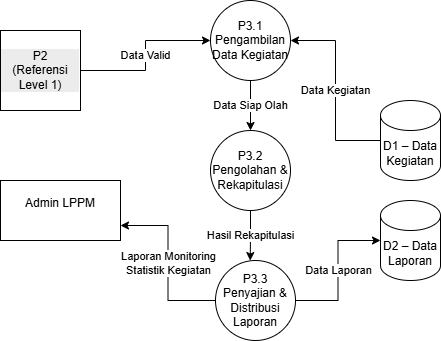

The diagram above was exported from draw.io. Its source (the exported page's mxGraphModel, read from the mxfile embedded in the PNG):
<mxGraphModel dx="872" dy="439" grid="1" gridSize="10" guides="1" tooltips="1" connect="1" arrows="1" fold="1" page="1" pageScale="1" pageWidth="850" pageHeight="1100" math="0" shadow="0">
  <root>
    <mxCell id="0" />
    <mxCell id="1" parent="0" />
    <mxCell id="EicwPwIi60akPDQzSB_u-1" parent="1" style="rounded=0;whiteSpace=wrap;html=1;" value="&#10;Admin LPPM&#10;&#10;" vertex="1">
      <mxGeometry height="60" width="120" x="130" y="210" as="geometry" />
    </mxCell>
    <mxCell id="5OpFzVB4OzVHDe2WzYcz-2" edge="1" parent="1" source="EicwPwIi60akPDQzSB_u-2" style="edgeStyle=orthogonalEdgeStyle;rounded=0;orthogonalLoop=1;jettySize=auto;html=1;entryX=0.5;entryY=0;entryDx=0;entryDy=0;" target="EicwPwIi60akPDQzSB_u-3" value="Data Siap Olah">
      <mxGeometry relative="1" as="geometry" />
    </mxCell>
    <mxCell id="EicwPwIi60akPDQzSB_u-2" parent="1" style="ellipse;whiteSpace=wrap;html=1;aspect=fixed;" value="P3.1&#10;Pengambilan Data Kegiatan" vertex="1">
      <mxGeometry height="80" width="80" x="340" y="30" as="geometry" />
    </mxCell>
    <mxCell id="EicwPwIi60akPDQzSB_u-3" parent="1" style="ellipse;whiteSpace=wrap;html=1;aspect=fixed;" value="P3.2&#10;Pengolahan &amp; Rekapitulasi" vertex="1">
      <mxGeometry height="80" width="80" x="340" y="160" as="geometry" />
    </mxCell>
    <mxCell id="5OpFzVB4OzVHDe2WzYcz-5" edge="1" parent="1" source="EicwPwIi60akPDQzSB_u-4" style="edgeStyle=orthogonalEdgeStyle;rounded=0;orthogonalLoop=1;jettySize=auto;html=1;entryX=1;entryY=0.75;entryDx=0;entryDy=0;" target="EicwPwIi60akPDQzSB_u-1" value="Laporan Monitoring&#10;Statistik Kegiatan">
      <mxGeometry relative="1" as="geometry" />
    </mxCell>
    <mxCell id="EicwPwIi60akPDQzSB_u-4" parent="1" style="ellipse;whiteSpace=wrap;html=1;aspect=fixed;" value="P3.3&#10;Penyajian &amp; Distribusi Laporan" vertex="1">
      <mxGeometry height="80" width="80" x="345" y="290" as="geometry" />
    </mxCell>
    <mxCell id="5OpFzVB4OzVHDe2WzYcz-1" edge="1" parent="1" source="EicwPwIi60akPDQzSB_u-5" style="edgeStyle=orthogonalEdgeStyle;rounded=0;orthogonalLoop=1;jettySize=auto;html=1;entryX=1;entryY=0.5;entryDx=0;entryDy=0;" target="EicwPwIi60akPDQzSB_u-2" value="Data Kegiatan">
      <mxGeometry relative="1" as="geometry" />
    </mxCell>
    <mxCell id="EicwPwIi60akPDQzSB_u-5" parent="1" style="shape=cylinder3;whiteSpace=wrap;html=1;boundedLbl=1;backgroundOutline=1;size=15;" value="D1 – Data Kegiatan" vertex="1">
      <mxGeometry height="80" width="60" x="510" y="130" as="geometry" />
    </mxCell>
    <mxCell id="EicwPwIi60akPDQzSB_u-6" parent="1" style="shape=cylinder3;whiteSpace=wrap;html=1;boundedLbl=1;backgroundOutline=1;size=15;" value="D2 – Data Laporan" vertex="1">
      <mxGeometry height="80" width="60" x="510" y="230" as="geometry" />
    </mxCell>
    <mxCell id="EicwPwIi60akPDQzSB_u-8" edge="1" parent="1" source="EicwPwIi60akPDQzSB_u-7" style="edgeStyle=orthogonalEdgeStyle;rounded=0;orthogonalLoop=1;jettySize=auto;html=1;entryX=0;entryY=0.5;entryDx=0;entryDy=0;" target="EicwPwIi60akPDQzSB_u-2" value="Data Valid">
      <mxGeometry relative="1" as="geometry">
        <mxPoint x="330" y="70" as="targetPoint" />
      </mxGeometry>
    </mxCell>
    <mxCell id="EicwPwIi60akPDQzSB_u-7" parent="1" style="whiteSpace=wrap;html=1;aspect=fixed;" value="&lt;br&gt;&lt;div style=&quot;forced-color-adjust: none; color: rgb(0, 0, 0); font-family: Helvetica; font-size: 12px; font-style: normal; font-variant-ligatures: normal; font-variant-caps: normal; font-weight: 400; letter-spacing: normal; orphans: 2; text-align: center; text-indent: 0px; text-transform: none; widows: 2; word-spacing: 0px; -webkit-text-stroke-width: 0px; white-space: normal; background-color: rgb(236, 236, 236); text-decoration-thickness: initial; text-decoration-style: initial; text-decoration-color: initial;&quot;&gt;P2&lt;/div&gt;&lt;div style=&quot;forced-color-adjust: none; color: rgb(0, 0, 0); font-family: Helvetica; font-size: 12px; font-style: normal; font-variant-ligatures: normal; font-variant-caps: normal; font-weight: 400; letter-spacing: normal; orphans: 2; text-align: center; text-indent: 0px; text-transform: none; widows: 2; word-spacing: 0px; -webkit-text-stroke-width: 0px; white-space: normal; background-color: rgb(236, 236, 236); text-decoration-thickness: initial; text-decoration-style: initial; text-decoration-color: initial;&quot;&gt;(Referensi Level 1)&lt;/div&gt;&lt;div&gt;&lt;br/&gt;&lt;/div&gt;" vertex="1">
      <mxGeometry height="80" width="80" x="130" y="60" as="geometry" />
    </mxCell>
    <mxCell id="5OpFzVB4OzVHDe2WzYcz-3" edge="1" parent="1" source="EicwPwIi60akPDQzSB_u-3" style="edgeStyle=orthogonalEdgeStyle;rounded=0;orthogonalLoop=1;jettySize=auto;html=1;entryX=0.434;entryY=0.001;entryDx=0;entryDy=0;entryPerimeter=0;" target="EicwPwIi60akPDQzSB_u-4" value="Hasil Rekapitulasi">
      <mxGeometry relative="1" as="geometry" />
    </mxCell>
    <mxCell id="5OpFzVB4OzVHDe2WzYcz-4" edge="1" parent="1" source="EicwPwIi60akPDQzSB_u-4" style="edgeStyle=orthogonalEdgeStyle;rounded=0;orthogonalLoop=1;jettySize=auto;html=1;entryX=0;entryY=0.5;entryDx=0;entryDy=0;entryPerimeter=0;" target="EicwPwIi60akPDQzSB_u-6" value="Data Laporan">
      <mxGeometry relative="1" as="geometry" />
    </mxCell>
  </root>
</mxGraphModel>